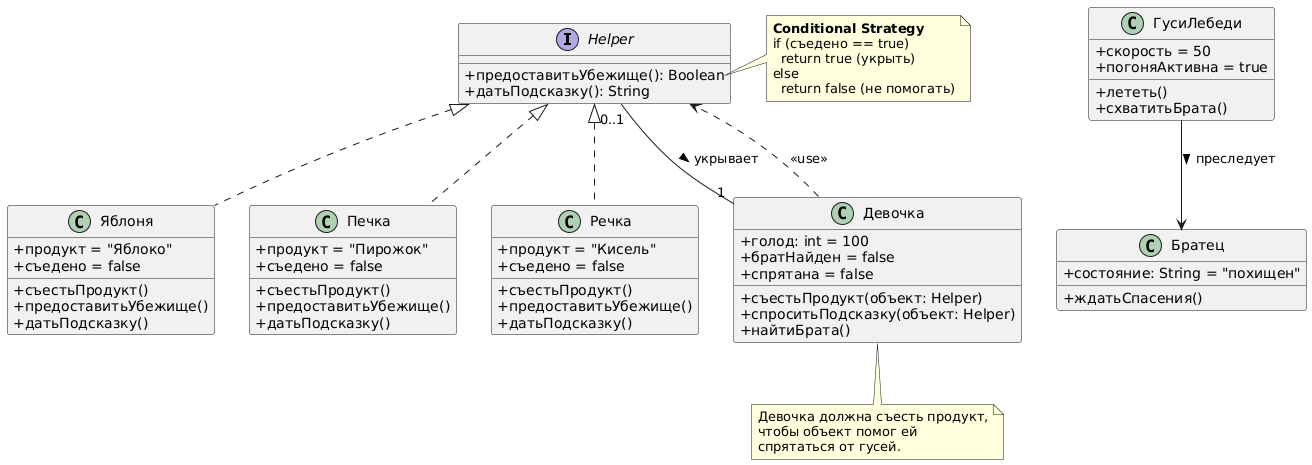

The diagram above was rendered by PlantUML. Its source (embedded in the PNG):
@startuml
skinparam classAttributeIconSize 0

' --- Интерфейс Helper ---
interface Helper {
    + предоставитьУбежище(): Boolean
    + датьПодсказку(): String
}

' --- Реализации Helper ---
class Яблоня implements Helper {
    + продукт = "Яблоко"
    + съедено = false
    + съестьПродукт()
    + предоставитьУбежище()
    + датьПодсказку()
}

class Печка implements Helper {
    + продукт = "Пирожок"
    + съедено = false
    + съестьПродукт()
    + предоставитьУбежище()
    + датьПодсказку()
}

class Речка implements Helper {
    + продукт = "Кисель"
    + съедено = false
    + съестьПродукт()
    + предоставитьУбежище()
    + датьПодсказку()
}

' --- Иерархия персонажей ---
class Девочка {
    + голод: int = 100
    + братНайден = false
    + спрятана = false
    + съестьПродукт(объект: Helper)
    + спроситьПодсказку(объект: Helper)
    + найтиБрата()
}

class ГусиЛебеди {
    + скорость = 50
    + погоняАктивна = true
    + лететь()
    + схватитьБрата()
}

class Братец {
    + состояние: String = "похищен"
    + ждатьСпасения()
}

' СВЯЗИ
Девочка ..> Helper : <<use>>
ГусиЛебеди --> Братец : преследует >
Helper "0..1" -- "1" Девочка : укрывает >

note right of Helper::предоставитьУбежище
  **Conditional Strategy**
  if (съедено == true)
    return true (укрыть)
  else
    return false (не помогать)
end note

note bottom of Девочка
  Девочка должна съесть продукт,
  чтобы объект помог ей
  спрятаться от гусей.
end note
@enduml